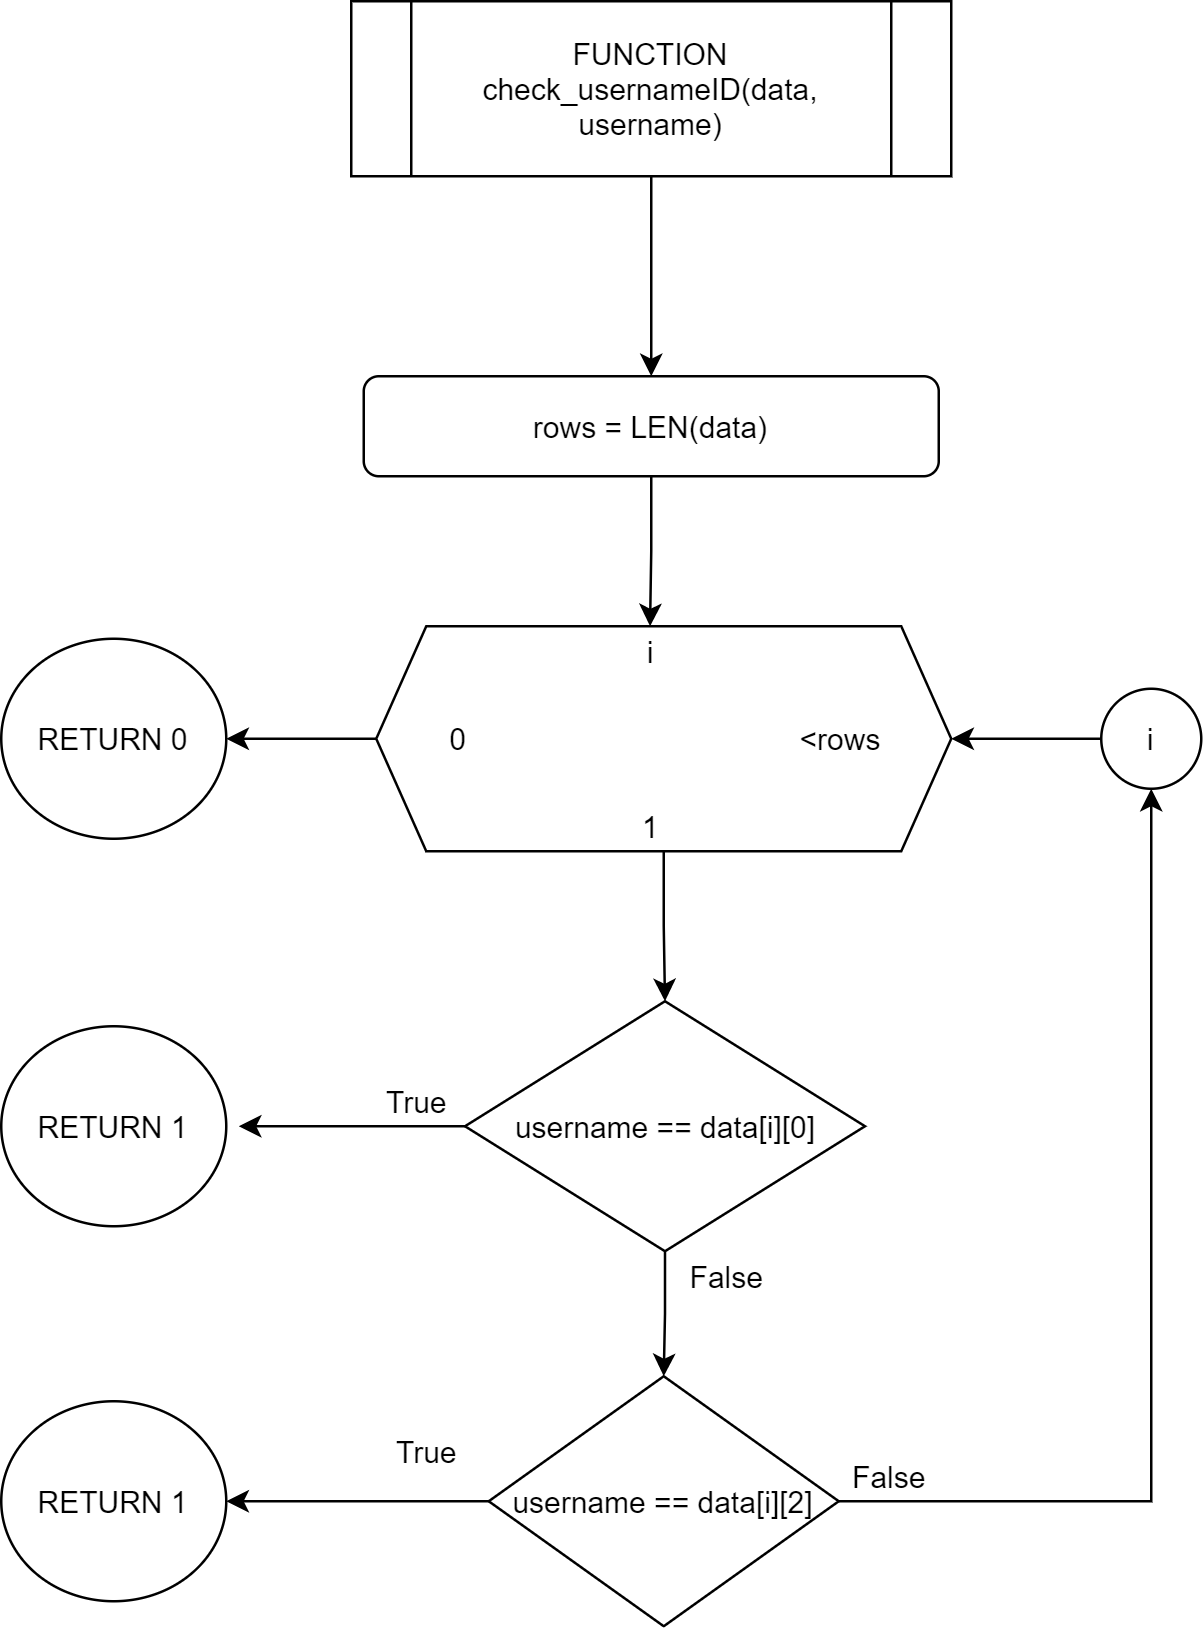

The diagram above was exported from draw.io. Its source (the exported page's mxGraphModel, read from the mxfile embedded in the PNG):
<mxGraphModel dx="1227" dy="745" grid="1" gridSize="10" guides="1" tooltips="1" connect="1" arrows="1" fold="1" page="1" pageScale="1" pageWidth="3300" pageHeight="4681" math="0" shadow="0">
  <root>
    <mxCell id="0" />
    <mxCell id="1" parent="0" />
    <mxCell id="15zjXQKSgeEi5LZ_I-6a-1" style="edgeStyle=orthogonalEdgeStyle;rounded=0;orthogonalLoop=1;jettySize=auto;html=1;entryX=0.5;entryY=0;entryDx=0;entryDy=0;" edge="1" parent="1" source="15zjXQKSgeEi5LZ_I-6a-2" target="15zjXQKSgeEi5LZ_I-6a-5">
      <mxGeometry relative="1" as="geometry" />
    </mxCell>
    <mxCell id="15zjXQKSgeEi5LZ_I-6a-2" value="rows = LEN(data)" style="rounded=1;whiteSpace=wrap;html=1;" vertex="1" parent="1">
      <mxGeometry x="335" y="460" width="230" height="40" as="geometry" />
    </mxCell>
    <mxCell id="15zjXQKSgeEi5LZ_I-6a-3" value="" style="group" vertex="1" connectable="0" parent="1">
      <mxGeometry x="340" y="560" width="230" height="90" as="geometry" />
    </mxCell>
    <mxCell id="15zjXQKSgeEi5LZ_I-6a-4" value="" style="shape=hexagon;perimeter=hexagonPerimeter2;whiteSpace=wrap;html=1;fixedSize=1;" vertex="1" parent="15zjXQKSgeEi5LZ_I-6a-3">
      <mxGeometry width="230.00000000000003" height="90" as="geometry" />
    </mxCell>
    <mxCell id="15zjXQKSgeEi5LZ_I-6a-5" value="i" style="text;html=1;strokeColor=none;fillColor=none;align=center;verticalAlign=middle;whiteSpace=wrap;rounded=0;" vertex="1" parent="15zjXQKSgeEi5LZ_I-6a-3">
      <mxGeometry x="87.61904761904762" width="43.80952380952381" height="20" as="geometry" />
    </mxCell>
    <mxCell id="15zjXQKSgeEi5LZ_I-6a-6" value="0" style="text;html=1;strokeColor=none;fillColor=none;align=center;verticalAlign=middle;whiteSpace=wrap;rounded=0;" vertex="1" parent="15zjXQKSgeEi5LZ_I-6a-3">
      <mxGeometry x="10.952380952380953" y="35" width="43.80952380952381" height="20" as="geometry" />
    </mxCell>
    <mxCell id="15zjXQKSgeEi5LZ_I-6a-7" value="1" style="text;html=1;strokeColor=none;fillColor=none;align=center;verticalAlign=middle;whiteSpace=wrap;rounded=0;" vertex="1" parent="15zjXQKSgeEi5LZ_I-6a-3">
      <mxGeometry x="87.61904761904762" y="70" width="43.80952380952381" height="20" as="geometry" />
    </mxCell>
    <mxCell id="15zjXQKSgeEi5LZ_I-6a-8" value="&amp;lt;rows" style="text;html=1;strokeColor=none;fillColor=none;align=center;verticalAlign=middle;whiteSpace=wrap;rounded=0;" vertex="1" parent="15zjXQKSgeEi5LZ_I-6a-3">
      <mxGeometry x="164.2857142857143" y="35" width="43.80952380952381" height="20" as="geometry" />
    </mxCell>
    <mxCell id="15zjXQKSgeEi5LZ_I-6a-9" value="" style="edgeStyle=orthogonalEdgeStyle;rounded=0;orthogonalLoop=1;jettySize=auto;html=1;" edge="1" parent="1" source="15zjXQKSgeEi5LZ_I-6a-11" target="15zjXQKSgeEi5LZ_I-6a-13">
      <mxGeometry relative="1" as="geometry" />
    </mxCell>
    <mxCell id="15zjXQKSgeEi5LZ_I-6a-10" style="edgeStyle=orthogonalEdgeStyle;rounded=0;orthogonalLoop=1;jettySize=auto;html=1;" edge="1" parent="1" source="15zjXQKSgeEi5LZ_I-6a-11">
      <mxGeometry relative="1" as="geometry">
        <mxPoint x="285" y="760" as="targetPoint" />
      </mxGeometry>
    </mxCell>
    <mxCell id="15zjXQKSgeEi5LZ_I-6a-11" value="username == data[i][0]" style="rhombus;whiteSpace=wrap;html=1;" vertex="1" parent="1">
      <mxGeometry x="375.5" y="710" width="160" height="100" as="geometry" />
    </mxCell>
    <mxCell id="15zjXQKSgeEi5LZ_I-6a-12" value="" style="edgeStyle=orthogonalEdgeStyle;rounded=0;orthogonalLoop=1;jettySize=auto;html=1;" edge="1" parent="1" source="15zjXQKSgeEi5LZ_I-6a-4" target="15zjXQKSgeEi5LZ_I-6a-11">
      <mxGeometry relative="1" as="geometry" />
    </mxCell>
    <mxCell id="15zjXQKSgeEi5LZ_I-6a-22" style="edgeStyle=orthogonalEdgeStyle;rounded=0;orthogonalLoop=1;jettySize=auto;html=1;entryX=1;entryY=0.5;entryDx=0;entryDy=0;" edge="1" parent="1" source="15zjXQKSgeEi5LZ_I-6a-13" target="15zjXQKSgeEi5LZ_I-6a-21">
      <mxGeometry relative="1" as="geometry" />
    </mxCell>
    <mxCell id="15zjXQKSgeEi5LZ_I-6a-24" style="edgeStyle=orthogonalEdgeStyle;rounded=0;orthogonalLoop=1;jettySize=auto;html=1;entryX=0.5;entryY=1;entryDx=0;entryDy=0;" edge="1" parent="1" source="15zjXQKSgeEi5LZ_I-6a-13" target="15zjXQKSgeEi5LZ_I-6a-23">
      <mxGeometry relative="1" as="geometry" />
    </mxCell>
    <mxCell id="15zjXQKSgeEi5LZ_I-6a-13" value="username == data[i][2]" style="rhombus;whiteSpace=wrap;html=1;" vertex="1" parent="1">
      <mxGeometry x="385" y="860" width="140" height="100" as="geometry" />
    </mxCell>
    <mxCell id="15zjXQKSgeEi5LZ_I-6a-14" value="True" style="text;html=1;align=center;verticalAlign=middle;resizable=0;points=[];autosize=1;strokeColor=none;" vertex="1" parent="1">
      <mxGeometry x="335.5" y="740" width="40" height="20" as="geometry" />
    </mxCell>
    <mxCell id="15zjXQKSgeEi5LZ_I-6a-15" value="True" style="text;html=1;align=center;verticalAlign=middle;resizable=0;points=[];autosize=1;strokeColor=none;" vertex="1" parent="1">
      <mxGeometry x="340" y="880" width="40" height="20" as="geometry" />
    </mxCell>
    <mxCell id="15zjXQKSgeEi5LZ_I-6a-16" value="False" style="text;html=1;align=center;verticalAlign=middle;resizable=0;points=[];autosize=1;strokeColor=none;" vertex="1" parent="1">
      <mxGeometry x="460" y="810" width="40" height="20" as="geometry" />
    </mxCell>
    <mxCell id="15zjXQKSgeEi5LZ_I-6a-19" value="" style="edgeStyle=orthogonalEdgeStyle;rounded=0;orthogonalLoop=1;jettySize=auto;html=1;" edge="1" parent="1" source="15zjXQKSgeEi5LZ_I-6a-18" target="15zjXQKSgeEi5LZ_I-6a-2">
      <mxGeometry relative="1" as="geometry" />
    </mxCell>
    <mxCell id="15zjXQKSgeEi5LZ_I-6a-18" value="FUNCTION check_usernameID(data, username)" style="shape=process;whiteSpace=wrap;html=1;backgroundOutline=1;" vertex="1" parent="1">
      <mxGeometry x="330" y="310" width="240" height="70" as="geometry" />
    </mxCell>
    <mxCell id="15zjXQKSgeEi5LZ_I-6a-20" value="RETURN 1" style="ellipse;whiteSpace=wrap;html=1;" vertex="1" parent="1">
      <mxGeometry x="190" y="720" width="90" height="80" as="geometry" />
    </mxCell>
    <mxCell id="15zjXQKSgeEi5LZ_I-6a-21" value="RETURN 1" style="ellipse;whiteSpace=wrap;html=1;" vertex="1" parent="1">
      <mxGeometry x="190" y="870" width="90" height="80" as="geometry" />
    </mxCell>
    <mxCell id="15zjXQKSgeEi5LZ_I-6a-26" style="edgeStyle=orthogonalEdgeStyle;rounded=0;orthogonalLoop=1;jettySize=auto;html=1;entryX=1;entryY=0.5;entryDx=0;entryDy=0;" edge="1" parent="1" source="15zjXQKSgeEi5LZ_I-6a-23" target="15zjXQKSgeEi5LZ_I-6a-4">
      <mxGeometry relative="1" as="geometry">
        <Array as="points">
          <mxPoint x="620" y="605" />
          <mxPoint x="620" y="605" />
        </Array>
      </mxGeometry>
    </mxCell>
    <mxCell id="15zjXQKSgeEi5LZ_I-6a-23" value="i" style="ellipse;whiteSpace=wrap;html=1;aspect=fixed;" vertex="1" parent="1">
      <mxGeometry x="630" y="585" width="40" height="40" as="geometry" />
    </mxCell>
    <mxCell id="15zjXQKSgeEi5LZ_I-6a-25" value="False" style="text;html=1;align=center;verticalAlign=middle;resizable=0;points=[];autosize=1;strokeColor=none;" vertex="1" parent="1">
      <mxGeometry x="525" y="890" width="40" height="20" as="geometry" />
    </mxCell>
    <mxCell id="15zjXQKSgeEi5LZ_I-6a-27" value="RETURN 0" style="ellipse;whiteSpace=wrap;html=1;" vertex="1" parent="1">
      <mxGeometry x="190" y="565" width="90" height="80" as="geometry" />
    </mxCell>
    <mxCell id="15zjXQKSgeEi5LZ_I-6a-28" style="edgeStyle=orthogonalEdgeStyle;rounded=0;orthogonalLoop=1;jettySize=auto;html=1;entryX=1;entryY=0.5;entryDx=0;entryDy=0;" edge="1" parent="1" source="15zjXQKSgeEi5LZ_I-6a-4" target="15zjXQKSgeEi5LZ_I-6a-27">
      <mxGeometry relative="1" as="geometry" />
    </mxCell>
  </root>
</mxGraphModel>